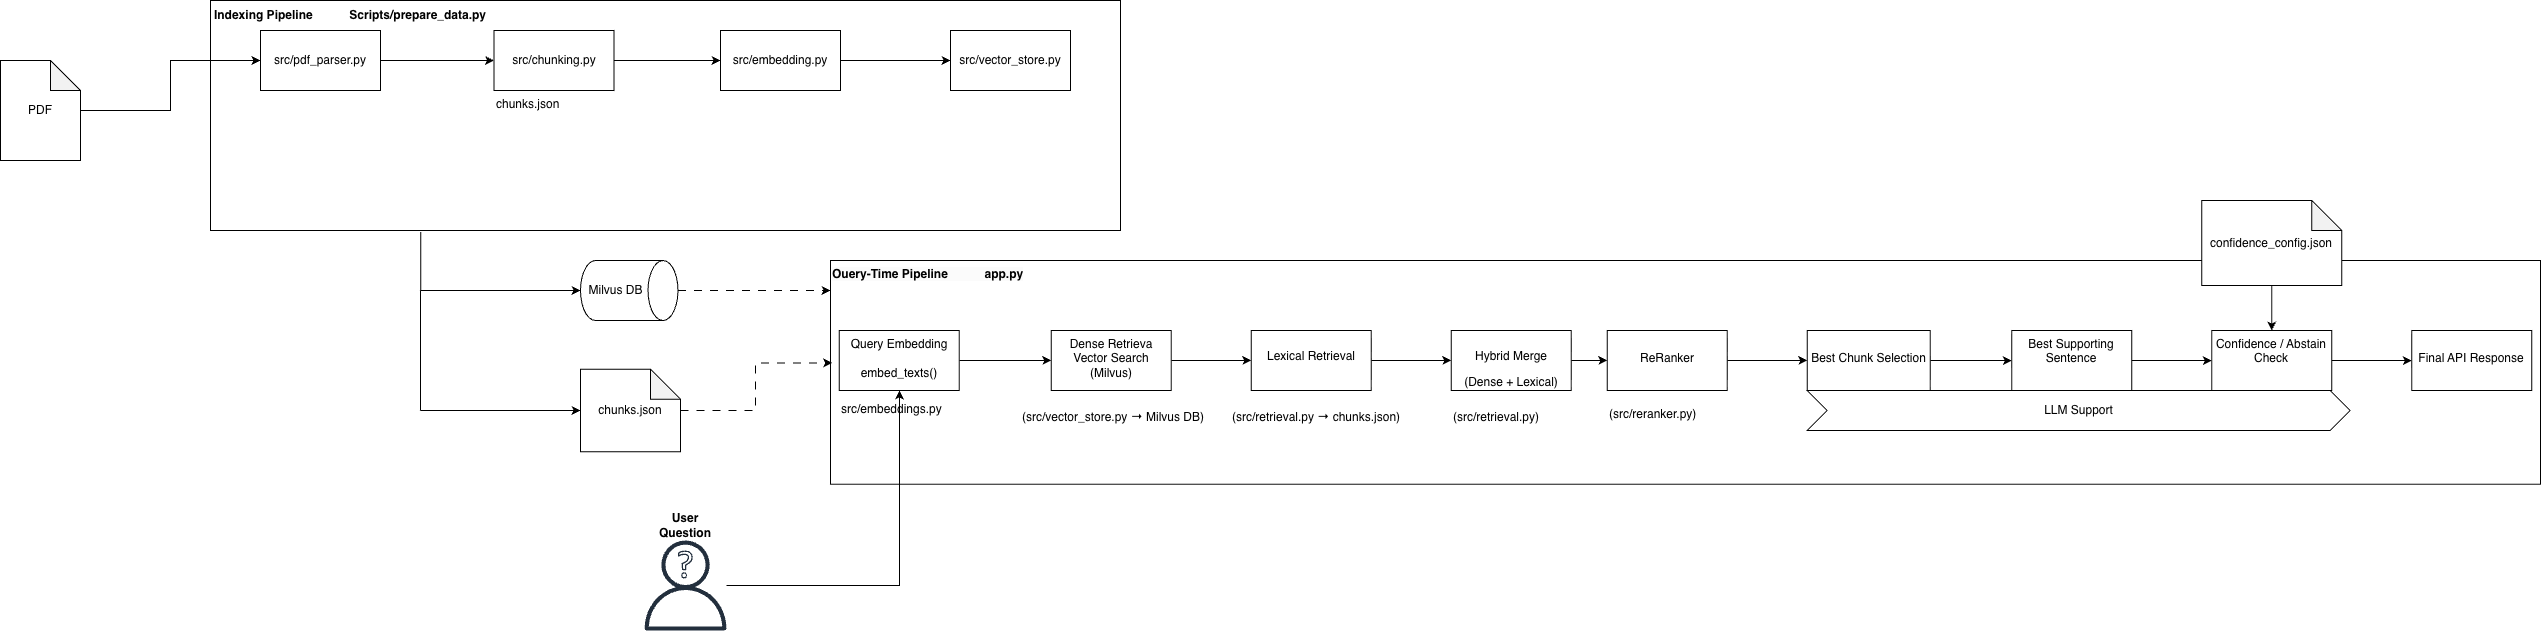

The diagram above was exported from draw.io. Its source (the exported page's mxGraphModel, read from the mxfile embedded in the PNG):
<mxGraphModel dx="1823" dy="569" grid="1" gridSize="10" guides="1" tooltips="1" connect="1" arrows="1" fold="1" page="1" pageScale="1" pageWidth="827" pageHeight="1169" math="0" shadow="0">
  <root>
    <mxCell id="WIyWlLk6GJQsqaUBKTNV-0" />
    <mxCell id="WIyWlLk6GJQsqaUBKTNV-1" parent="WIyWlLk6GJQsqaUBKTNV-0" />
    <mxCell id="tNpyxhQ-6qL_WyZgfzIX-10" parent="WIyWlLk6GJQsqaUBKTNV-1" style="rounded=0;whiteSpace=wrap;html=1;" value="" vertex="1">
      <mxGeometry height="230" width="910" x="70" y="190" as="geometry" />
    </mxCell>
    <mxCell id="tNpyxhQ-6qL_WyZgfzIX-3" edge="1" parent="WIyWlLk6GJQsqaUBKTNV-1" source="tNpyxhQ-6qL_WyZgfzIX-1" style="edgeStyle=orthogonalEdgeStyle;rounded=0;orthogonalLoop=1;jettySize=auto;html=1;" target="tNpyxhQ-6qL_WyZgfzIX-2" value="">
      <mxGeometry relative="1" as="geometry" />
    </mxCell>
    <mxCell id="tNpyxhQ-6qL_WyZgfzIX-1" parent="WIyWlLk6GJQsqaUBKTNV-1" style="shape=note;whiteSpace=wrap;html=1;backgroundOutline=1;darkOpacity=0.05;" value="PDF" vertex="1">
      <mxGeometry height="100" width="80" x="-140" y="250" as="geometry" />
    </mxCell>
    <mxCell id="tNpyxhQ-6qL_WyZgfzIX-5" edge="1" parent="WIyWlLk6GJQsqaUBKTNV-1" source="tNpyxhQ-6qL_WyZgfzIX-2" style="edgeStyle=orthogonalEdgeStyle;rounded=0;orthogonalLoop=1;jettySize=auto;html=1;" target="tNpyxhQ-6qL_WyZgfzIX-4" value="">
      <mxGeometry relative="1" as="geometry" />
    </mxCell>
    <mxCell id="tNpyxhQ-6qL_WyZgfzIX-2" parent="WIyWlLk6GJQsqaUBKTNV-1" style="whiteSpace=wrap;html=1;" value="src/pdf_parser.py" vertex="1">
      <mxGeometry height="60" width="120" x="120" y="220" as="geometry" />
    </mxCell>
    <mxCell id="tNpyxhQ-6qL_WyZgfzIX-7" edge="1" parent="WIyWlLk6GJQsqaUBKTNV-1" source="tNpyxhQ-6qL_WyZgfzIX-4" style="edgeStyle=orthogonalEdgeStyle;rounded=0;orthogonalLoop=1;jettySize=auto;html=1;" target="tNpyxhQ-6qL_WyZgfzIX-6" value="">
      <mxGeometry relative="1" as="geometry" />
    </mxCell>
    <mxCell id="tNpyxhQ-6qL_WyZgfzIX-4" parent="WIyWlLk6GJQsqaUBKTNV-1" style="whiteSpace=wrap;html=1;" value="src/chunking.py" vertex="1">
      <mxGeometry height="60" width="120" x="353.5" y="220" as="geometry" />
    </mxCell>
    <mxCell id="tNpyxhQ-6qL_WyZgfzIX-9" edge="1" parent="WIyWlLk6GJQsqaUBKTNV-1" source="tNpyxhQ-6qL_WyZgfzIX-6" style="edgeStyle=orthogonalEdgeStyle;rounded=0;orthogonalLoop=1;jettySize=auto;html=1;" target="tNpyxhQ-6qL_WyZgfzIX-8" value="">
      <mxGeometry relative="1" as="geometry" />
    </mxCell>
    <mxCell id="tNpyxhQ-6qL_WyZgfzIX-6" parent="WIyWlLk6GJQsqaUBKTNV-1" style="whiteSpace=wrap;html=1;" value="src/embedding.py" vertex="1">
      <mxGeometry height="60" width="120" x="580" y="220" as="geometry" />
    </mxCell>
    <mxCell id="tNpyxhQ-6qL_WyZgfzIX-8" parent="WIyWlLk6GJQsqaUBKTNV-1" style="whiteSpace=wrap;html=1;" value="src/vector_store.py" vertex="1">
      <mxGeometry height="60" width="120" x="810" y="220" as="geometry" />
    </mxCell>
    <mxCell id="tNpyxhQ-6qL_WyZgfzIX-11" parent="WIyWlLk6GJQsqaUBKTNV-1" style="text;html=1;align=center;verticalAlign=middle;whiteSpace=wrap;rounded=0;" value="&lt;b&gt;Indexing Pipeline&amp;nbsp; &amp;nbsp; &amp;nbsp; &amp;nbsp; &amp;nbsp; &amp;nbsp;Scripts/prepare_data.py&lt;/b&gt;" vertex="1">
      <mxGeometry height="30" width="320" x="50" y="190" as="geometry" />
    </mxCell>
    <UserObject label="" link="&lt;meta charset=&quot;utf-8&quot;&gt;&lt;b style=&quot;forced-color-adjust: none; color: rgb(0, 0, 0); font-family: Helvetica; font-size: 12px; font-style: normal; font-variant-ligatures: normal; font-variant-caps: normal; letter-spacing: normal; orphans: 2; text-align: center; text-indent: 0px; text-transform: none; widows: 2; word-spacing: 0px; -webkit-text-stroke-width: 0px; white-space: normal; background-color: rgb(251, 251, 251); text-decoration-thickness: initial; text-decoration-style: initial; text-decoration-color: initial;&quot;&gt;OFFLINE PREPARETION&amp;nbsp; &amp;nbsp; &amp;nbsp; &amp;nbsp; &amp;nbsp; &amp;nbsp; Scripts/prepare_data.py&lt;/b&gt;" id="tNpyxhQ-6qL_WyZgfzIX-12">
      <mxCell parent="WIyWlLk6GJQsqaUBKTNV-1" style="rounded=0;whiteSpace=wrap;html=1;" vertex="1">
        <mxGeometry height="223.75" width="1710" x="690" y="450" as="geometry" />
      </mxCell>
    </UserObject>
    <UserObject label="&lt;b style=&quot;forced-color-adjust: none; color: rgb(0, 0, 0); font-family: Helvetica; font-size: 12px; font-style: normal; font-variant-ligatures: normal; font-variant-caps: normal; letter-spacing: normal; orphans: 2; text-align: center; text-indent: 0px; text-transform: none; widows: 2; word-spacing: 0px; -webkit-text-stroke-width: 0px; white-space: normal; text-decoration-thickness: initial; text-decoration-style: initial; text-decoration-color: initial; background-color: rgb(251, 251, 251);&quot;&gt;Ouery-Time Pipeline&amp;nbsp; &amp;nbsp; &amp;nbsp; &amp;nbsp; &amp;nbsp; &amp;nbsp;app.py&lt;/b&gt;" link="&lt;b data-mx-given-colors=&quot;{&amp;quot;color&amp;quot;:&amp;quot;rgb(0, 0, 0)&amp;quot;,&amp;quot;background-color&amp;quot;:&amp;quot;rgb(251, 251, 251)&amp;quot;}&quot; style=&quot;forced-color-adjust: none; color: light-dark(rgb(0, 0, 0), rgb(237, 237, 237)); font-family: Helvetica; font-size: 12px; font-style: normal; font-variant-ligatures: normal; font-variant-caps: normal; letter-spacing: normal; orphans: 2; text-align: center; text-indent: 0px; text-transform: none; widows: 2; word-spacing: 0px; -webkit-text-stroke-width: 0px; white-space: normal; text-decoration-thickness: initial; text-decoration-style: initial; text-decoration-color: initial; background-color: light-dark(rgb(251, 251, 251), rgb(21, 21, 21));&quot;&gt;ONLINE SERVING&amp;nbsp; &amp;nbsp; &amp;nbsp; &amp;nbsp; &amp;nbsp; &amp;nbsp;app.py&lt;/b&gt;" id="tNpyxhQ-6qL_WyZgfzIX-13">
      <mxCell parent="WIyWlLk6GJQsqaUBKTNV-1" style="text;whiteSpace=wrap;html=1;" vertex="1">
        <mxGeometry height="40" width="210" x="690" y="450" as="geometry" />
      </mxCell>
    </UserObject>
    <mxCell id="tNpyxhQ-6qL_WyZgfzIX-14" parent="WIyWlLk6GJQsqaUBKTNV-1" style="shape=cylinder3;whiteSpace=wrap;html=1;boundedLbl=1;backgroundOutline=1;size=15;direction=south;" value="Milvus DB" vertex="1">
      <mxGeometry height="60" width="97.5" x="440" y="450" as="geometry" />
    </mxCell>
    <mxCell id="tNpyxhQ-6qL_WyZgfzIX-30" edge="1" parent="WIyWlLk6GJQsqaUBKTNV-1" source="tNpyxhQ-6qL_WyZgfzIX-18" style="edgeStyle=orthogonalEdgeStyle;rounded=0;orthogonalLoop=1;jettySize=auto;html=1;flowAnimation=1;entryX=0.001;entryY=0.458;entryDx=0;entryDy=0;entryPerimeter=0;" target="tNpyxhQ-6qL_WyZgfzIX-12">
      <mxGeometry relative="1" as="geometry">
        <mxPoint x="680" y="562" as="targetPoint" />
      </mxGeometry>
    </mxCell>
    <mxCell id="tNpyxhQ-6qL_WyZgfzIX-18" parent="WIyWlLk6GJQsqaUBKTNV-1" style="shape=note;whiteSpace=wrap;html=1;backgroundOutline=1;darkOpacity=0.05;" value="&lt;p class=&quot;p1&quot;&gt;&lt;span style=&quot;background-color: transparent; color: light-dark(rgb(0, 0, 0), rgb(255, 255, 255));&quot;&gt;chunks.json&lt;/span&gt;&lt;/p&gt;" vertex="1">
      <mxGeometry height="82.5" width="100" x="440" y="558.75" as="geometry" />
    </mxCell>
    <mxCell id="tNpyxhQ-6qL_WyZgfzIX-74" edge="1" parent="WIyWlLk6GJQsqaUBKTNV-1" source="tNpyxhQ-6qL_WyZgfzIX-21" style="edgeStyle=orthogonalEdgeStyle;rounded=0;orthogonalLoop=1;jettySize=auto;html=1;" target="tNpyxhQ-6qL_WyZgfzIX-55">
      <mxGeometry relative="1" as="geometry" />
    </mxCell>
    <mxCell id="tNpyxhQ-6qL_WyZgfzIX-21" parent="WIyWlLk6GJQsqaUBKTNV-1" style="shape=note;whiteSpace=wrap;html=1;backgroundOutline=1;darkOpacity=0.05;" value="&lt;p class=&quot;p1&quot;&gt;&lt;span style=&quot;background-color: transparent; color: light-dark(rgb(0, 0, 0), rgb(255, 255, 255));&quot;&gt;confidence_config.json&lt;/span&gt;&lt;/p&gt;" vertex="1">
      <mxGeometry height="85" width="140" x="2061.25" y="390" as="geometry" />
    </mxCell>
    <mxCell id="tNpyxhQ-6qL_WyZgfzIX-39" edge="1" parent="WIyWlLk6GJQsqaUBKTNV-1" source="tNpyxhQ-6qL_WyZgfzIX-31" style="edgeStyle=orthogonalEdgeStyle;rounded=0;orthogonalLoop=1;jettySize=auto;html=1;" target="tNpyxhQ-6qL_WyZgfzIX-38" value="">
      <mxGeometry relative="1" as="geometry">
        <Array as="points">
          <mxPoint x="759" y="775" />
        </Array>
        <mxPoint x="760" y="680" as="targetPoint" />
      </mxGeometry>
    </mxCell>
    <mxCell id="tNpyxhQ-6qL_WyZgfzIX-31" parent="WIyWlLk6GJQsqaUBKTNV-1" style="sketch=0;outlineConnect=0;fontColor=#232F3E;gradientColor=none;fillColor=#232F3D;strokeColor=none;dashed=0;verticalLabelPosition=bottom;verticalAlign=top;align=center;html=1;fontSize=12;fontStyle=0;aspect=fixed;pointerEvents=1;shape=mxgraph.aws4.user;" value="" vertex="1">
      <mxGeometry height="90" width="90" x="500" y="730" as="geometry" />
    </mxCell>
    <mxCell id="tNpyxhQ-6qL_WyZgfzIX-34" parent="WIyWlLk6GJQsqaUBKTNV-1" style="sketch=0;outlineConnect=0;fontColor=#232F3E;gradientColor=none;fillColor=#232F3D;strokeColor=none;dashed=0;verticalLabelPosition=bottom;verticalAlign=top;align=center;html=1;fontSize=12;fontStyle=0;aspect=fixed;pointerEvents=1;shape=mxgraph.aws4.question;" value="" vertex="1">
      <mxGeometry height="28" width="14.72" x="537.4999999999999" y="740" as="geometry" />
    </mxCell>
    <mxCell id="tNpyxhQ-6qL_WyZgfzIX-35" parent="WIyWlLk6GJQsqaUBKTNV-1" style="text;html=1;align=center;verticalAlign=middle;whiteSpace=wrap;rounded=0;" value="&lt;b&gt;User Question&lt;/b&gt;" vertex="1">
      <mxGeometry height="30" width="60" x="515" y="700" as="geometry" />
    </mxCell>
    <mxCell id="tNpyxhQ-6qL_WyZgfzIX-41" edge="1" parent="WIyWlLk6GJQsqaUBKTNV-1" source="tNpyxhQ-6qL_WyZgfzIX-38" style="edgeStyle=orthogonalEdgeStyle;rounded=0;orthogonalLoop=1;jettySize=auto;html=1;" target="tNpyxhQ-6qL_WyZgfzIX-40" value="">
      <mxGeometry relative="1" as="geometry" />
    </mxCell>
    <mxCell id="tNpyxhQ-6qL_WyZgfzIX-38" parent="WIyWlLk6GJQsqaUBKTNV-1" style="whiteSpace=wrap;html=1;verticalAlign=top;sketch=0;dashed=0;fontStyle=0;pointerEvents=1;" value="&lt;div&gt;Query Embedding&lt;/div&gt;&lt;div&gt;&lt;br&gt;&lt;/div&gt;embed_texts()" vertex="1">
      <mxGeometry height="60" width="120" x="698.75" y="520" as="geometry" />
    </mxCell>
    <mxCell id="tNpyxhQ-6qL_WyZgfzIX-45" edge="1" parent="WIyWlLk6GJQsqaUBKTNV-1" source="tNpyxhQ-6qL_WyZgfzIX-40" style="edgeStyle=orthogonalEdgeStyle;rounded=0;orthogonalLoop=1;jettySize=auto;html=1;" target="tNpyxhQ-6qL_WyZgfzIX-44" value="">
      <mxGeometry relative="1" as="geometry" />
    </mxCell>
    <mxCell id="tNpyxhQ-6qL_WyZgfzIX-40" parent="WIyWlLk6GJQsqaUBKTNV-1" style="whiteSpace=wrap;html=1;verticalAlign=top;sketch=0;dashed=0;fontStyle=0;pointerEvents=1;" value="&lt;div&gt;&lt;span style=&quot;background-color: transparent; color: light-dark(rgb(0, 0, 0), rgb(255, 255, 255));&quot;&gt;Dense Retrieva&lt;/span&gt;&lt;/div&gt;&lt;div&gt;&lt;span style=&quot;background-color: transparent; color: light-dark(rgb(0, 0, 0), rgb(255, 255, 255));&quot;&gt;Vector Search (Milvus)&lt;/span&gt;&lt;/div&gt;" vertex="1">
      <mxGeometry height="60" width="120" x="910.75" y="520" as="geometry" />
    </mxCell>
    <mxCell id="tNpyxhQ-6qL_WyZgfzIX-48" edge="1" parent="WIyWlLk6GJQsqaUBKTNV-1" source="tNpyxhQ-6qL_WyZgfzIX-44" style="edgeStyle=orthogonalEdgeStyle;rounded=0;orthogonalLoop=1;jettySize=auto;html=1;" target="tNpyxhQ-6qL_WyZgfzIX-47" value="">
      <mxGeometry relative="1" as="geometry" />
    </mxCell>
    <mxCell id="tNpyxhQ-6qL_WyZgfzIX-44" parent="WIyWlLk6GJQsqaUBKTNV-1" style="whiteSpace=wrap;html=1;verticalAlign=top;sketch=0;dashed=0;fontStyle=0;pointerEvents=1;" value="&lt;p class=&quot;p1&quot;&gt;Lexical Retrieval&lt;/p&gt;" vertex="1">
      <mxGeometry height="60" width="120" x="1110.75" y="520" as="geometry" />
    </mxCell>
    <mxCell id="tNpyxhQ-6qL_WyZgfzIX-46" edge="1" parent="WIyWlLk6GJQsqaUBKTNV-1" source="tNpyxhQ-6qL_WyZgfzIX-14" style="edgeStyle=orthogonalEdgeStyle;rounded=0;orthogonalLoop=1;jettySize=auto;html=1;entryX=0;entryY=0.75;entryDx=0;entryDy=0;flowAnimation=1;" target="tNpyxhQ-6qL_WyZgfzIX-13">
      <mxGeometry relative="1" as="geometry" />
    </mxCell>
    <mxCell id="tNpyxhQ-6qL_WyZgfzIX-50" edge="1" parent="WIyWlLk6GJQsqaUBKTNV-1" source="tNpyxhQ-6qL_WyZgfzIX-47" style="edgeStyle=orthogonalEdgeStyle;rounded=0;orthogonalLoop=1;jettySize=auto;html=1;" target="tNpyxhQ-6qL_WyZgfzIX-49" value="">
      <mxGeometry relative="1" as="geometry" />
    </mxCell>
    <mxCell id="tNpyxhQ-6qL_WyZgfzIX-47" parent="WIyWlLk6GJQsqaUBKTNV-1" style="whiteSpace=wrap;html=1;verticalAlign=top;sketch=0;dashed=0;fontStyle=0;pointerEvents=1;" value="&lt;p class=&quot;p1&quot;&gt;Hybrid Merge&lt;/p&gt;&lt;p class=&quot;p1&quot;&gt;&lt;span style=&quot;background-color: transparent; color: light-dark(rgb(0, 0, 0), rgb(255, 255, 255));&quot;&gt;(Dense + Lexical)&lt;/span&gt;&lt;/p&gt;" vertex="1">
      <mxGeometry height="60" width="120" x="1310.75" y="520" as="geometry" />
    </mxCell>
    <mxCell id="tNpyxhQ-6qL_WyZgfzIX-52" edge="1" parent="WIyWlLk6GJQsqaUBKTNV-1" source="tNpyxhQ-6qL_WyZgfzIX-49" style="edgeStyle=orthogonalEdgeStyle;rounded=0;orthogonalLoop=1;jettySize=auto;html=1;" target="tNpyxhQ-6qL_WyZgfzIX-51" value="">
      <mxGeometry relative="1" as="geometry" />
    </mxCell>
    <mxCell id="tNpyxhQ-6qL_WyZgfzIX-49" parent="WIyWlLk6GJQsqaUBKTNV-1" style="whiteSpace=wrap;html=1;verticalAlign=top;sketch=0;dashed=0;fontStyle=0;pointerEvents=1;" value="&lt;div&gt;&lt;br&gt;&lt;/div&gt;ReRanker" vertex="1">
      <mxGeometry height="60" width="120" x="1466.75" y="520" as="geometry" />
    </mxCell>
    <mxCell id="tNpyxhQ-6qL_WyZgfzIX-54" edge="1" parent="WIyWlLk6GJQsqaUBKTNV-1" source="tNpyxhQ-6qL_WyZgfzIX-51" style="edgeStyle=orthogonalEdgeStyle;rounded=0;orthogonalLoop=1;jettySize=auto;html=1;" target="tNpyxhQ-6qL_WyZgfzIX-53" value="">
      <mxGeometry relative="1" as="geometry" />
    </mxCell>
    <mxCell id="tNpyxhQ-6qL_WyZgfzIX-51" parent="WIyWlLk6GJQsqaUBKTNV-1" style="whiteSpace=wrap;html=1;verticalAlign=top;sketch=0;dashed=0;fontStyle=0;pointerEvents=1;" value="&lt;div&gt;&lt;br&gt;&lt;/div&gt;Best Chunk Selection" vertex="1">
      <mxGeometry height="60" width="123" x="1666.75" y="520" as="geometry" />
    </mxCell>
    <mxCell id="tNpyxhQ-6qL_WyZgfzIX-56" edge="1" parent="WIyWlLk6GJQsqaUBKTNV-1" source="tNpyxhQ-6qL_WyZgfzIX-53" style="edgeStyle=orthogonalEdgeStyle;rounded=0;orthogonalLoop=1;jettySize=auto;html=1;" target="tNpyxhQ-6qL_WyZgfzIX-55" value="">
      <mxGeometry relative="1" as="geometry" />
    </mxCell>
    <mxCell id="tNpyxhQ-6qL_WyZgfzIX-53" parent="WIyWlLk6GJQsqaUBKTNV-1" style="whiteSpace=wrap;html=1;verticalAlign=top;sketch=0;dashed=0;fontStyle=0;pointerEvents=1;" value="&lt;div&gt;&lt;span style=&quot;background-color: transparent; color: light-dark(rgb(0, 0, 0), rgb(255, 255, 255));&quot;&gt;Best Supporting Sentence&lt;/span&gt;&lt;/div&gt;" vertex="1">
      <mxGeometry height="60" width="120" x="1871.25" y="520" as="geometry" />
    </mxCell>
    <mxCell id="tNpyxhQ-6qL_WyZgfzIX-58" edge="1" parent="WIyWlLk6GJQsqaUBKTNV-1" source="tNpyxhQ-6qL_WyZgfzIX-55" style="edgeStyle=orthogonalEdgeStyle;rounded=0;orthogonalLoop=1;jettySize=auto;html=1;" target="tNpyxhQ-6qL_WyZgfzIX-57" value="">
      <mxGeometry relative="1" as="geometry" />
    </mxCell>
    <mxCell id="tNpyxhQ-6qL_WyZgfzIX-55" parent="WIyWlLk6GJQsqaUBKTNV-1" style="whiteSpace=wrap;html=1;verticalAlign=top;sketch=0;dashed=0;fontStyle=0;pointerEvents=1;" value="Confidence / Abstain Check" vertex="1">
      <mxGeometry height="60" width="120" x="2071.25" y="520" as="geometry" />
    </mxCell>
    <mxCell id="tNpyxhQ-6qL_WyZgfzIX-57" parent="WIyWlLk6GJQsqaUBKTNV-1" style="whiteSpace=wrap;html=1;verticalAlign=top;sketch=0;dashed=0;fontStyle=0;pointerEvents=1;" value="&lt;div&gt;&lt;br&gt;&lt;/div&gt;Final API Response" vertex="1">
      <mxGeometry height="60" width="120" x="2271.25" y="520" as="geometry" />
    </mxCell>
    <UserObject label="(src/retrieval.py → chunks.json)" link="(src/retrieval.py → chunks.json)" id="tNpyxhQ-6qL_WyZgfzIX-60">
      <mxCell parent="WIyWlLk6GJQsqaUBKTNV-1" style="text;whiteSpace=wrap;html=1;" vertex="1">
        <mxGeometry height="40" width="190" x="1089.75" y="592.5" as="geometry" />
      </mxCell>
    </UserObject>
    <UserObject label="(src/vector_store.py → Milvus DB)" link="(src/vector_store.py → Milvus DB)" id="tNpyxhQ-6qL_WyZgfzIX-61">
      <mxCell parent="WIyWlLk6GJQsqaUBKTNV-1" style="text;whiteSpace=wrap;html=1;" vertex="1">
        <mxGeometry height="40" width="220" x="879.75" y="592.5" as="geometry" />
      </mxCell>
    </UserObject>
    <UserObject label="(src/retrieval.py)" link="(src/retrieval.py)" id="tNpyxhQ-6qL_WyZgfzIX-62">
      <mxCell parent="WIyWlLk6GJQsqaUBKTNV-1" style="text;whiteSpace=wrap;html=1;" vertex="1">
        <mxGeometry height="40" width="120" x="1310.75" y="592.5" as="geometry" />
      </mxCell>
    </UserObject>
    <UserObject label="(src/reranker.py)" link="(src/reranker.py)" id="tNpyxhQ-6qL_WyZgfzIX-63">
      <mxCell parent="WIyWlLk6GJQsqaUBKTNV-1" style="text;whiteSpace=wrap;html=1;" vertex="1">
        <mxGeometry height="40" width="120" x="1466.75" y="590" as="geometry" />
      </mxCell>
    </UserObject>
    <mxCell id="tNpyxhQ-6qL_WyZgfzIX-65" parent="WIyWlLk6GJQsqaUBKTNV-1" style="shape=step;perimeter=stepPerimeter;whiteSpace=wrap;html=1;fixedSize=1;" value="LLM Support" vertex="1">
      <mxGeometry height="40" width="543" x="1666.75" y="580" as="geometry" />
    </mxCell>
    <mxCell id="tNpyxhQ-6qL_WyZgfzIX-66" edge="1" parent="WIyWlLk6GJQsqaUBKTNV-1" source="tNpyxhQ-6qL_WyZgfzIX-10" style="edgeStyle=orthogonalEdgeStyle;rounded=0;orthogonalLoop=1;jettySize=auto;html=1;entryX=0.5;entryY=1;entryDx=0;entryDy=0;entryPerimeter=0;exitX=0.231;exitY=1.007;exitDx=0;exitDy=0;exitPerimeter=0;" target="tNpyxhQ-6qL_WyZgfzIX-14">
      <mxGeometry relative="1" as="geometry">
        <Array as="points">
          <mxPoint x="280" y="480" />
        </Array>
        <mxPoint x="280" y="440" as="sourcePoint" />
      </mxGeometry>
    </mxCell>
    <mxCell id="tNpyxhQ-6qL_WyZgfzIX-68" edge="1" parent="WIyWlLk6GJQsqaUBKTNV-1" style="endArrow=none;html=1;rounded=0;" value="">
      <mxGeometry height="50" relative="1" width="50" as="geometry">
        <mxPoint x="280" y="480" as="sourcePoint" />
        <mxPoint x="280" y="600" as="targetPoint" />
      </mxGeometry>
    </mxCell>
    <mxCell id="tNpyxhQ-6qL_WyZgfzIX-69" edge="1" parent="WIyWlLk6GJQsqaUBKTNV-1" style="endArrow=classic;html=1;rounded=0;entryX=0;entryY=0.5;entryDx=0;entryDy=0;entryPerimeter=0;" target="tNpyxhQ-6qL_WyZgfzIX-18" value="">
      <mxGeometry height="50" relative="1" width="50" as="geometry">
        <Array as="points" />
        <mxPoint x="280" y="600" as="sourcePoint" />
        <mxPoint x="450" y="560" as="targetPoint" />
      </mxGeometry>
    </mxCell>
    <UserObject label="chunks.json" link="chunks.json" id="tNpyxhQ-6qL_WyZgfzIX-71">
      <mxCell parent="WIyWlLk6GJQsqaUBKTNV-1" style="text;whiteSpace=wrap;html=1;" vertex="1">
        <mxGeometry height="40" width="100" x="353.5" y="280" as="geometry" />
      </mxCell>
    </UserObject>
    <UserObject label="src/embeddings.py" link="src/embeddings.py" id="tNpyxhQ-6qL_WyZgfzIX-72">
      <mxCell parent="WIyWlLk6GJQsqaUBKTNV-1" style="text;whiteSpace=wrap;html=1;" vertex="1">
        <mxGeometry height="40" width="130" x="698.75" y="585" as="geometry" />
      </mxCell>
    </UserObject>
  </root>
</mxGraphModel>